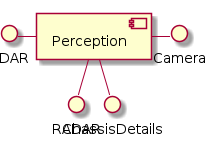

The diagram above was rendered by PlantUML. Its source (embedded in the PNG):
@startuml
!pragma graphviz_dot smetana

LIDAR - [Perception]
[Perception] - Camera
[Perception] -- RADAR
[Perception] -- ChassisDetails
@enduml